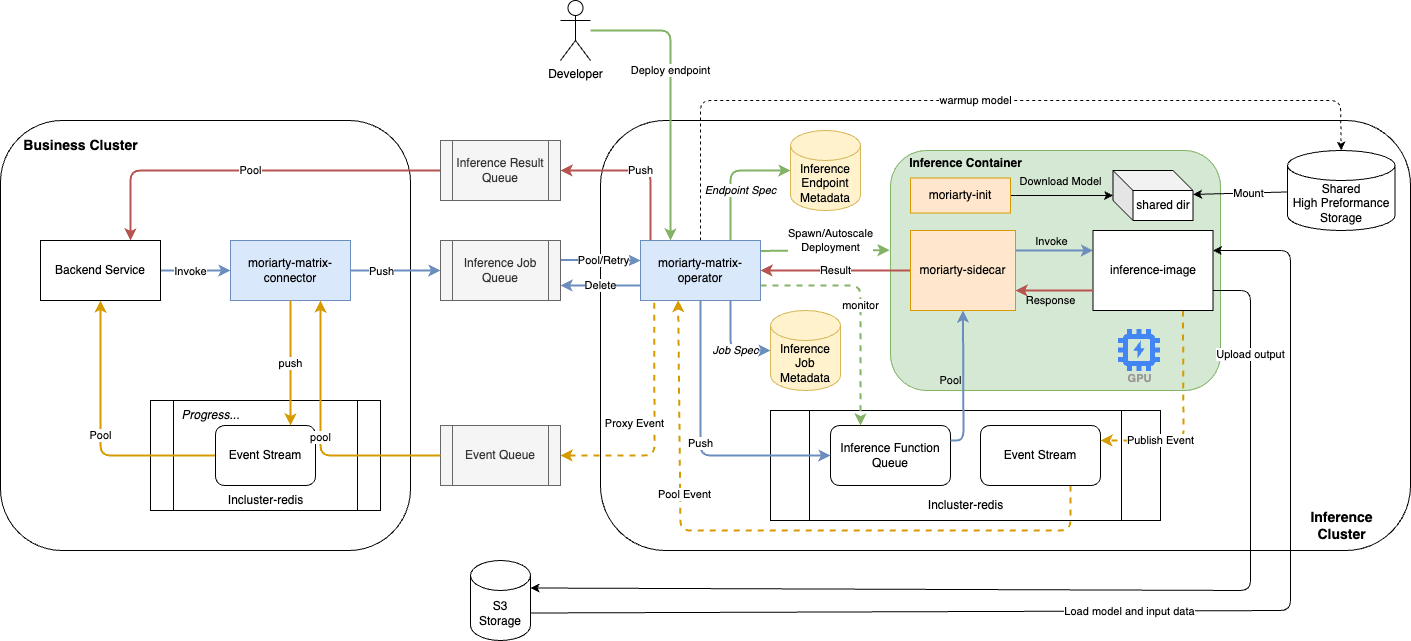

The diagram above was exported from draw.io. Its source (the exported page's mxGraphModel, read from the mxfile embedded in the PNG):
<mxGraphModel dx="1678" dy="907" grid="1" gridSize="10" guides="1" tooltips="1" connect="1" arrows="1" fold="1" page="1" pageScale="1" pageWidth="827" pageHeight="1169" math="0" shadow="0">
  <root>
    <mxCell id="0" />
    <mxCell id="1" parent="0" />
    <mxCell id="2" value="" style="rounded=1;whiteSpace=wrap;html=1;" parent="1" vertex="1">
      <mxGeometry x="190" y="140" width="410" height="430" as="geometry" />
    </mxCell>
    <mxCell id="3" value="" style="rounded=1;whiteSpace=wrap;html=1;" parent="1" vertex="1">
      <mxGeometry x="790" y="140" width="810" height="430" as="geometry" />
    </mxCell>
    <mxCell id="4" value="" style="edgeStyle=none;html=1;fillColor=#dae8fc;strokeColor=#6c8ebf;strokeWidth=2;" parent="1" source="6" target="17" edge="1">
      <mxGeometry relative="1" as="geometry" />
    </mxCell>
    <mxCell id="5" value="Push" style="edgeLabel;html=1;align=center;verticalAlign=middle;resizable=0;points=[];" parent="4" vertex="1" connectable="0">
      <mxGeometry x="-0.4537" y="1" relative="1" as="geometry">
        <mxPoint x="5" y="1" as="offset" />
      </mxGeometry>
    </mxCell>
    <mxCell id="6" value="moriarty-matrix-connector" style="rounded=0;whiteSpace=wrap;html=1;fillColor=#dae8fc;strokeColor=#6c8ebf;" parent="1" vertex="1">
      <mxGeometry x="420" y="260" width="120" height="60" as="geometry" />
    </mxCell>
    <mxCell id="7" value="Proxy Event" style="edgeStyle=none;html=1;exitX=0.114;exitY=1.036;exitDx=0;exitDy=0;entryX=1;entryY=0.5;entryDx=0;entryDy=0;dashed=1;exitPerimeter=0;fillColor=#ffe6cc;strokeColor=#d79b00;strokeWidth=2;" parent="1" source="14" target="20" edge="1">
      <mxGeometry x="-0.0189" y="-20" relative="1" as="geometry">
        <Array as="points">
          <mxPoint x="844" y="475" />
        </Array>
        <mxPoint as="offset" />
      </mxGeometry>
    </mxCell>
    <mxCell id="8" value="Job Spec" style="edgeStyle=none;html=1;entryX=0;entryY=0.5;entryDx=0;entryDy=0;entryPerimeter=0;exitX=0.75;exitY=1;exitDx=0;exitDy=0;fontStyle=2;fillColor=#dae8fc;strokeColor=#6c8ebf;strokeWidth=2;" parent="1" source="14" target="34" edge="1">
      <mxGeometry x="0.2308" relative="1" as="geometry">
        <Array as="points">
          <mxPoint x="920" y="370" />
        </Array>
        <mxPoint as="offset" />
      </mxGeometry>
    </mxCell>
    <mxCell id="9" value="Delete" style="edgeStyle=none;html=1;exitX=0;exitY=0.75;exitDx=0;exitDy=0;entryX=1;entryY=0.75;entryDx=0;entryDy=0;fillColor=#dae8fc;strokeColor=#6c8ebf;strokeWidth=2;" parent="1" source="14" target="17" edge="1">
      <mxGeometry relative="1" as="geometry" />
    </mxCell>
    <mxCell id="10" value="Push" style="edgeStyle=none;html=1;exitX=0.083;exitY=0.001;exitDx=0;exitDy=0;entryX=1;entryY=0.5;entryDx=0;entryDy=0;exitPerimeter=0;fillColor=#f8cecc;strokeColor=#b85450;strokeWidth=2;" parent="1" source="14" target="19" edge="1">
      <mxGeometry relative="1" as="geometry">
        <Array as="points">
          <mxPoint x="840" y="190" />
        </Array>
      </mxGeometry>
    </mxCell>
    <mxCell id="11" value="Endpoint Spec" style="edgeStyle=none;html=1;exitX=0.75;exitY=0;exitDx=0;exitDy=0;entryX=0;entryY=0.5;entryDx=0;entryDy=0;entryPerimeter=0;fontStyle=2;fillColor=#d5e8d4;strokeColor=#82b366;strokeWidth=2;" parent="1" source="14" target="40" edge="1">
      <mxGeometry x="-0.2308" y="-10" relative="1" as="geometry">
        <mxPoint x="985" y="10" as="sourcePoint" />
        <Array as="points">
          <mxPoint x="920" y="190" />
        </Array>
        <mxPoint as="offset" />
      </mxGeometry>
    </mxCell>
    <mxCell id="12" value="Spawn/Autoscale &lt;br&gt;Deployment" style="edgeStyle=none;html=1;entryX=-0.003;entryY=0.415;entryDx=0;entryDy=0;entryPerimeter=0;exitX=0.995;exitY=0.174;exitDx=0;exitDy=0;exitPerimeter=0;fillColor=#d5e8d4;strokeColor=#82b366;strokeWidth=2;" parent="1" source="14" target="39" edge="1">
      <mxGeometry x="0.0904" y="10" relative="1" as="geometry">
        <mxPoint x="950" y="294" as="sourcePoint" />
        <mxPoint as="offset" />
      </mxGeometry>
    </mxCell>
    <mxCell id="13" value="warmup model" style="edgeStyle=none;html=1;exitX=0.5;exitY=0;exitDx=0;exitDy=0;entryX=0.5;entryY=0;entryDx=0;entryDy=0;entryPerimeter=0;labelBackgroundColor=default;dashed=1;" parent="1" source="14" target="63" edge="1">
      <mxGeometry relative="1" as="geometry">
        <Array as="points">
          <mxPoint x="890" y="120" />
          <mxPoint x="1530" y="120" />
        </Array>
      </mxGeometry>
    </mxCell>
    <mxCell id="14" value="moriarty-matrix-operator" style="rounded=0;whiteSpace=wrap;html=1;fillColor=#dae8fc;strokeColor=#6c8ebf;" parent="1" vertex="1">
      <mxGeometry x="830" y="260" width="120" height="60" as="geometry" />
    </mxCell>
    <mxCell id="15" style="edgeStyle=none;html=1;exitX=0.994;exitY=0.324;exitDx=0;exitDy=0;entryX=0;entryY=1;entryDx=0;entryDy=0;exitPerimeter=0;fillColor=#dae8fc;strokeColor=#6c8ebf;strokeWidth=2;" parent="1" source="17" edge="1">
      <mxGeometry relative="1" as="geometry">
        <mxPoint x="830" y="280" as="targetPoint" />
      </mxGeometry>
    </mxCell>
    <mxCell id="16" value="Pool/Retry" style="edgeLabel;html=1;align=center;verticalAlign=middle;resizable=0;points=[];" parent="15" vertex="1" connectable="0">
      <mxGeometry x="0.1333" y="-1" relative="1" as="geometry">
        <mxPoint x="-3" y="-1" as="offset" />
      </mxGeometry>
    </mxCell>
    <mxCell id="17" value="Inference Job&lt;br&gt;Queue" style="shape=process;whiteSpace=wrap;html=1;backgroundOutline=1;fillColor=#f5f5f5;fontColor=#333333;strokeColor=#666666;" parent="1" vertex="1">
      <mxGeometry x="630" y="260" width="120" height="60" as="geometry" />
    </mxCell>
    <mxCell id="18" value="Pool" style="edgeStyle=none;html=1;exitX=0;exitY=0.5;exitDx=0;exitDy=0;entryX=0.75;entryY=0;entryDx=0;entryDy=0;fillColor=#f8cecc;strokeColor=#b85450;strokeWidth=2;" parent="1" source="19" target="37" edge="1">
      <mxGeometry relative="1" as="geometry">
        <Array as="points">
          <mxPoint x="320" y="190" />
        </Array>
      </mxGeometry>
    </mxCell>
    <mxCell id="19" value="Inference Result Queue" style="shape=process;whiteSpace=wrap;html=1;backgroundOutline=1;fillColor=#f5f5f5;fontColor=#333333;strokeColor=#666666;" parent="1" vertex="1">
      <mxGeometry x="630" y="160" width="120" height="60" as="geometry" />
    </mxCell>
    <mxCell id="20" value="Event Queue" style="shape=process;whiteSpace=wrap;html=1;backgroundOutline=1;fillColor=#f5f5f5;fontColor=#333333;strokeColor=#666666;" parent="1" vertex="1">
      <mxGeometry x="630" y="445" width="120" height="60" as="geometry" />
    </mxCell>
    <mxCell id="21" value="" style="shape=process;whiteSpace=wrap;html=1;backgroundOutline=1;" parent="1" vertex="1">
      <mxGeometry x="960" y="430" width="390" height="110" as="geometry" />
    </mxCell>
    <mxCell id="22" value="Inference Function&lt;br&gt;Queue" style="rounded=1;whiteSpace=wrap;html=1;" parent="1" vertex="1">
      <mxGeometry x="1020" y="445" width="120" height="60" as="geometry" />
    </mxCell>
    <mxCell id="23" style="edgeStyle=none;html=1;exitX=0.75;exitY=1;exitDx=0;exitDy=0;dashed=1;entryX=0.314;entryY=0.993;entryDx=0;entryDy=0;entryPerimeter=0;fillColor=#ffe6cc;strokeColor=#d79b00;strokeWidth=2;" parent="1" source="25" target="14" edge="1">
      <mxGeometry relative="1" as="geometry">
        <mxPoint x="860" y="320" as="targetPoint" />
        <Array as="points">
          <mxPoint x="1260" y="550" />
          <mxPoint x="870" y="550" />
        </Array>
      </mxGeometry>
    </mxCell>
    <mxCell id="24" value="Pool Event" style="edgeLabel;html=1;align=center;verticalAlign=middle;resizable=0;points=[];" parent="23" vertex="1" connectable="0">
      <mxGeometry x="0.416" y="-4" relative="1" as="geometry">
        <mxPoint as="offset" />
      </mxGeometry>
    </mxCell>
    <mxCell id="25" value="Event Stream" style="rounded=1;whiteSpace=wrap;html=1;" parent="1" vertex="1">
      <mxGeometry x="1170" y="445" width="120" height="60" as="geometry" />
    </mxCell>
    <mxCell id="26" value="Push" style="edgeStyle=none;html=1;exitX=0.5;exitY=1;exitDx=0;exitDy=0;entryX=0;entryY=0.5;entryDx=0;entryDy=0;fillColor=#dae8fc;strokeColor=#6c8ebf;strokeWidth=2;" parent="1" source="14" target="22" edge="1">
      <mxGeometry relative="1" as="geometry">
        <Array as="points">
          <mxPoint x="890" y="475" />
        </Array>
      </mxGeometry>
    </mxCell>
    <mxCell id="27" value="" style="shape=process;whiteSpace=wrap;html=1;backgroundOutline=1;" parent="1" vertex="1">
      <mxGeometry x="340" y="420" width="230" height="110" as="geometry" />
    </mxCell>
    <mxCell id="28" value="Pool" style="edgeStyle=none;html=1;exitX=0;exitY=0.5;exitDx=0;exitDy=0;entryX=0.5;entryY=1;entryDx=0;entryDy=0;fillColor=#ffe6cc;strokeColor=#d79b00;strokeWidth=2;" parent="1" source="29" target="37" edge="1">
      <mxGeometry relative="1" as="geometry">
        <Array as="points">
          <mxPoint x="290" y="475" />
        </Array>
      </mxGeometry>
    </mxCell>
    <mxCell id="29" value="Event Stream" style="rounded=1;whiteSpace=wrap;html=1;" parent="1" vertex="1">
      <mxGeometry x="405" y="445" width="100" height="60" as="geometry" />
    </mxCell>
    <mxCell id="30" value="push" style="edgeStyle=none;html=1;exitX=0.5;exitY=1;exitDx=0;exitDy=0;entryX=0.75;entryY=0;entryDx=0;entryDy=0;fillColor=#ffe6cc;strokeColor=#d79b00;strokeWidth=2;" parent="1" source="6" target="29" edge="1">
      <mxGeometry relative="1" as="geometry" />
    </mxCell>
    <mxCell id="31" value="pool" style="edgeStyle=none;html=1;exitX=0;exitY=0.5;exitDx=0;exitDy=0;entryX=0.75;entryY=1;entryDx=0;entryDy=0;fillColor=#ffe6cc;strokeColor=#d79b00;strokeWidth=2;" parent="1" source="20" target="6" edge="1">
      <mxGeometry relative="1" as="geometry">
        <Array as="points">
          <mxPoint x="510" y="475" />
        </Array>
      </mxGeometry>
    </mxCell>
    <mxCell id="32" value="Incluster-redis" style="text;html=1;align=center;verticalAlign=middle;resizable=0;points=[];autosize=1;strokeColor=none;fillColor=none;" parent="1" vertex="1">
      <mxGeometry x="1105" y="510" width="100" height="30" as="geometry" />
    </mxCell>
    <mxCell id="33" value="Incluster-redis" style="text;html=1;align=center;verticalAlign=middle;resizable=0;points=[];autosize=1;strokeColor=none;fillColor=none;" parent="1" vertex="1">
      <mxGeometry x="405" y="505" width="100" height="30" as="geometry" />
    </mxCell>
    <mxCell id="34" value="Inference Job Metadata" style="shape=cylinder3;whiteSpace=wrap;html=1;boundedLbl=1;backgroundOutline=1;size=15;fillColor=#fff2cc;strokeColor=#d6b656;" parent="1" vertex="1">
      <mxGeometry x="960" y="330" width="70" height="80" as="geometry" />
    </mxCell>
    <mxCell id="35" value="" style="edgeStyle=none;html=1;entryX=0;entryY=1;entryDx=0;entryDy=0;exitX=1;exitY=0.5;exitDx=0;exitDy=0;fillColor=#dae8fc;strokeColor=#6c8ebf;strokeWidth=2;" parent="1" source="37" edge="1">
      <mxGeometry relative="1" as="geometry">
        <mxPoint x="420" y="290" as="targetPoint" />
      </mxGeometry>
    </mxCell>
    <mxCell id="36" value="Invoke" style="edgeLabel;html=1;align=center;verticalAlign=middle;resizable=0;points=[];" parent="35" vertex="1" connectable="0">
      <mxGeometry x="0.1833" y="1" relative="1" as="geometry">
        <mxPoint x="-12" y="1" as="offset" />
      </mxGeometry>
    </mxCell>
    <mxCell id="37" value="Backend Service" style="rounded=0;whiteSpace=wrap;html=1;" parent="1" vertex="1">
      <mxGeometry x="230" y="260" width="120" height="60" as="geometry" />
    </mxCell>
    <mxCell id="38" value="Progress..." style="text;html=1;align=center;verticalAlign=middle;resizable=0;points=[];autosize=1;strokeColor=none;fillColor=none;fontStyle=2" parent="1" vertex="1">
      <mxGeometry x="360" y="420" width="80" height="30" as="geometry" />
    </mxCell>
    <mxCell id="39" value="" style="rounded=1;whiteSpace=wrap;html=1;fillColor=#d5e8d4;strokeColor=#82b366;" parent="1" vertex="1">
      <mxGeometry x="1080" y="170" width="330" height="240" as="geometry" />
    </mxCell>
    <mxCell id="40" value="Inference Endpoint Metadata" style="shape=cylinder3;whiteSpace=wrap;html=1;boundedLbl=1;backgroundOutline=1;size=15;fillColor=#fff2cc;strokeColor=#d6b656;" parent="1" vertex="1">
      <mxGeometry x="980" y="150" width="70" height="80" as="geometry" />
    </mxCell>
    <mxCell id="41" value="Deploy endpoint" style="edgeStyle=none;html=1;entryX=0.25;entryY=0;entryDx=0;entryDy=0;fillColor=#d5e8d4;strokeColor=#82b366;strokeWidth=2;" parent="1" source="42" target="14" edge="1">
      <mxGeometry x="-0.1724" relative="1" as="geometry">
        <Array as="points">
          <mxPoint x="860" y="50" />
        </Array>
        <mxPoint as="offset" />
      </mxGeometry>
    </mxCell>
    <mxCell id="42" value="Developer" style="shape=umlActor;verticalLabelPosition=bottom;verticalAlign=top;html=1;outlineConnect=0;" parent="1" vertex="1">
      <mxGeometry x="750" y="20" width="30" height="60" as="geometry" />
    </mxCell>
    <mxCell id="43" value="monitor" style="edgeStyle=none;html=1;exitX=1;exitY=0.75;exitDx=0;exitDy=0;entryX=0.25;entryY=0;entryDx=0;entryDy=0;dashed=1;fillColor=#d5e8d4;strokeColor=#82b366;strokeWidth=2;" parent="1" source="14" target="22" edge="1">
      <mxGeometry relative="1" as="geometry">
        <Array as="points">
          <mxPoint x="1050" y="305" />
        </Array>
      </mxGeometry>
    </mxCell>
    <mxCell id="44" value="" style="edgeStyle=none;html=1;exitX=1;exitY=0.25;exitDx=0;exitDy=0;entryX=0;entryY=0.25;entryDx=0;entryDy=0;fillColor=#dae8fc;strokeColor=#6c8ebf;strokeWidth=2;" parent="1" source="47" target="50" edge="1">
      <mxGeometry relative="1" as="geometry" />
    </mxCell>
    <mxCell id="45" value="Invoke" style="edgeLabel;html=1;align=center;verticalAlign=middle;resizable=0;points=[];labelBackgroundColor=none;" parent="44" vertex="1" connectable="0">
      <mxGeometry x="-0.1929" y="2" relative="1" as="geometry">
        <mxPoint x="4" y="-8" as="offset" />
      </mxGeometry>
    </mxCell>
    <mxCell id="46" value="Result" style="edgeStyle=none;html=1;exitX=0;exitY=0.5;exitDx=0;exitDy=0;entryX=1;entryY=0.5;entryDx=0;entryDy=0;fillColor=#f8cecc;strokeColor=#b85450;strokeWidth=2;" parent="1" source="47" target="14" edge="1">
      <mxGeometry x="0.0026" relative="1" as="geometry">
        <Array as="points" />
        <mxPoint as="offset" />
      </mxGeometry>
    </mxCell>
    <mxCell id="47" value="moriarty-sidecar" style="rounded=0;whiteSpace=wrap;html=1;fillColor=#ffe6cc;strokeColor=#d79b00;" parent="1" vertex="1">
      <mxGeometry x="1100" y="250" width="105" height="80" as="geometry" />
    </mxCell>
    <mxCell id="48" value="Publish Event" style="edgeStyle=none;html=1;exitX=0.75;exitY=1;exitDx=0;exitDy=0;entryX=1;entryY=0.25;entryDx=0;entryDy=0;dashed=1;fillColor=#ffe6cc;strokeColor=#d79b00;strokeWidth=2;" parent="1" source="50" target="25" edge="1">
      <mxGeometry x="0.4377" relative="1" as="geometry">
        <Array as="points">
          <mxPoint x="1373" y="460" />
        </Array>
        <mxPoint as="offset" />
      </mxGeometry>
    </mxCell>
    <mxCell id="49" value="Upload output" style="edgeStyle=none;html=1;labelBackgroundColor=default;exitX=1;exitY=0.75;exitDx=0;exitDy=0;entryX=1;entryY=0;entryDx=0;entryDy=27.5;entryPerimeter=0;" parent="1" source="50" target="56" edge="1">
      <mxGeometry x="-0.8093" relative="1" as="geometry">
        <mxPoint x="720" y="620" as="targetPoint" />
        <Array as="points">
          <mxPoint x="1440" y="310" />
          <mxPoint x="1440" y="610" />
        </Array>
        <mxPoint as="offset" />
      </mxGeometry>
    </mxCell>
    <mxCell id="50" value="inference-image" style="rounded=0;whiteSpace=wrap;html=1;" parent="1" vertex="1">
      <mxGeometry x="1282.5" y="250" width="120" height="80" as="geometry" />
    </mxCell>
    <mxCell id="51" value="Inference Container" style="text;html=1;align=center;verticalAlign=middle;resizable=0;points=[];autosize=1;strokeColor=none;fillColor=none;fontStyle=1" parent="1" vertex="1">
      <mxGeometry x="1085" y="167.5" width="140" height="30" as="geometry" />
    </mxCell>
    <mxCell id="52" value="Pool" style="edgeStyle=none;html=1;exitX=1;exitY=0.25;exitDx=0;exitDy=0;entryX=0.5;entryY=1;entryDx=0;entryDy=0;labelBackgroundColor=none;fillColor=#dae8fc;strokeColor=#6c8ebf;strokeWidth=2;" parent="1" source="22" target="47" edge="1">
      <mxGeometry x="0.0217" y="13" relative="1" as="geometry">
        <Array as="points">
          <mxPoint x="1153" y="460" />
        </Array>
        <mxPoint as="offset" />
      </mxGeometry>
    </mxCell>
    <mxCell id="53" value="GPU" style="sketch=0;html=1;verticalAlign=top;labelPosition=center;verticalLabelPosition=bottom;align=center;spacingTop=-6;fontSize=11;fontStyle=1;fontColor=#999999;shape=image;aspect=fixed;imageAspect=0;image=data:image/svg+xml,(base64 omitted: 892 chars);" parent="1" vertex="1">
      <mxGeometry x="1308" y="349" width="42" height="42" as="geometry" />
    </mxCell>
    <mxCell id="54" value="Response" style="edgeStyle=none;html=1;exitX=0;exitY=0.75;exitDx=0;exitDy=0;entryX=1;entryY=0.75;entryDx=0;entryDy=0;labelBackgroundColor=none;fillColor=#f8cecc;strokeColor=#b85450;strokeWidth=2;" parent="1" source="50" target="47" edge="1">
      <mxGeometry x="0.0968" y="10" relative="1" as="geometry">
        <mxPoint x="1200" y="270" as="targetPoint" />
        <mxPoint as="offset" />
      </mxGeometry>
    </mxCell>
    <mxCell id="55" value="Load model and input data" style="edgeStyle=none;html=1;exitX=1;exitY=0;exitDx=0;exitDy=52.5;exitPerimeter=0;entryX=1;entryY=0.25;entryDx=0;entryDy=0;labelBackgroundColor=default;" parent="1" source="56" target="50" edge="1">
      <mxGeometry relative="1" as="geometry">
        <Array as="points">
          <mxPoint x="1480" y="630" />
          <mxPoint x="1480" y="270" />
        </Array>
      </mxGeometry>
    </mxCell>
    <mxCell id="56" value="S3 Storage" style="shape=cylinder3;whiteSpace=wrap;html=1;boundedLbl=1;backgroundOutline=1;size=15;labelBackgroundColor=none;" parent="1" vertex="1">
      <mxGeometry x="660" y="580" width="60" height="80" as="geometry" />
    </mxCell>
    <mxCell id="57" value="shared dir" style="shape=cube;whiteSpace=wrap;html=1;boundedLbl=1;backgroundOutline=1;darkOpacity=0.05;darkOpacity2=0.1;labelBackgroundColor=none;" parent="1" vertex="1">
      <mxGeometry x="1302.5" y="190" width="80" height="50" as="geometry" />
    </mxCell>
    <mxCell id="58" value="" style="edgeStyle=none;html=1;labelBackgroundColor=default;" parent="1" source="60" target="57" edge="1">
      <mxGeometry relative="1" as="geometry" />
    </mxCell>
    <mxCell id="59" value="Download Model" style="edgeLabel;html=1;align=center;verticalAlign=middle;resizable=0;points=[];labelBackgroundColor=none;" parent="58" vertex="1" connectable="0">
      <mxGeometry x="0.08" y="-1" relative="1" as="geometry">
        <mxPoint x="-6" y="-16" as="offset" />
      </mxGeometry>
    </mxCell>
    <mxCell id="60" value="moriarty-init" style="rounded=0;whiteSpace=wrap;html=1;fillColor=#ffe6cc;strokeColor=#d79b00;" parent="1" vertex="1">
      <mxGeometry x="1100" y="197.5" width="100" height="35" as="geometry" />
    </mxCell>
    <mxCell id="61" value="" style="edgeStyle=none;html=1;labelBackgroundColor=default;" parent="1" source="63" target="57" edge="1">
      <mxGeometry relative="1" as="geometry" />
    </mxCell>
    <mxCell id="62" value="Mount" style="edgeLabel;html=1;align=center;verticalAlign=middle;resizable=0;points=[];" parent="61" vertex="1" connectable="0">
      <mxGeometry x="-0.1639" relative="1" as="geometry">
        <mxPoint as="offset" />
      </mxGeometry>
    </mxCell>
    <mxCell id="63" value="Shared&lt;br&gt;High Preformance Storage" style="shape=cylinder3;whiteSpace=wrap;html=1;boundedLbl=1;backgroundOutline=1;size=15;labelBackgroundColor=none;" parent="1" vertex="1">
      <mxGeometry x="1477" y="170" width="107.5" height="80" as="geometry" />
    </mxCell>
    <mxCell id="64" value="Business Cluster" style="text;html=1;align=center;verticalAlign=middle;resizable=0;points=[];autosize=1;strokeColor=none;fillColor=none;fontStyle=1;fontSize=14;" parent="1" vertex="1">
      <mxGeometry x="200" y="150" width="140" height="30" as="geometry" />
    </mxCell>
    <mxCell id="65" value="Inference&lt;br&gt;Cluster" style="text;html=1;align=center;verticalAlign=middle;resizable=0;points=[];autosize=1;strokeColor=none;fillColor=none;fontStyle=1;fontSize=14;" parent="1" vertex="1">
      <mxGeometry x="1486" y="520" width="90" height="50" as="geometry" />
    </mxCell>
  </root>
</mxGraphModel>